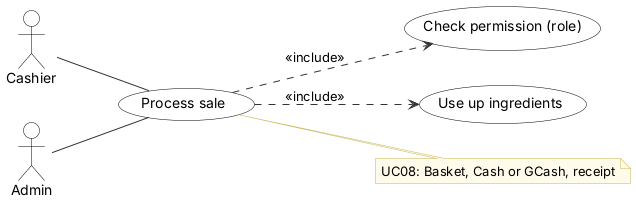

The diagram above was rendered by PlantUML. Its source (embedded in the PNG):
@startuml
' Use case UC08 Process sale - Inventory & POS System v0.18.2 (report, Lecture 5)
' Edit: paste into draw.io (Arrange > Insert > Advanced > PlantUML) or planttext.com
skinparam defaultFontName Arial
skinparam shadowing false
skinparam ArrowColor #333333
skinparam rectangle {
  BackgroundColor White
  BorderColor Black
}
skinparam usecase {
  BackgroundColor White
  BorderColor Black
}
skinparam class {
  BackgroundColor White
  BorderColor Black
  HeaderBackgroundColor #E6F1EE
}
skinparam activity {
  BackgroundColor White
  BorderColor Black
}
skinparam state {
  BackgroundColor White
  BorderColor Black
}
skinparam sequence {
  ParticipantBackgroundColor White
  ParticipantBorderColor Black
  LifeLineBorderColor #888888
  ActorBorderColor Black
  ActorBackgroundColor White
}
skinparam note {
  BackgroundColor #FFFBEA
  BorderColor #C9B458
}
skinparam swimlaneWidth same
hide circle

left to right direction
actor "Cashier" as Cashier
actor "Admin" as Admin
usecase "Process sale" as U
usecase "Check permission (role)" as I0
U ..> I0 : <<include>>
usecase "Use up ingredients" as I1
U ..> I1 : <<include>>
Cashier -- U
Admin -- U
note right of U
  UC08: Basket, Cash or GCash, receipt
end note
@enduml